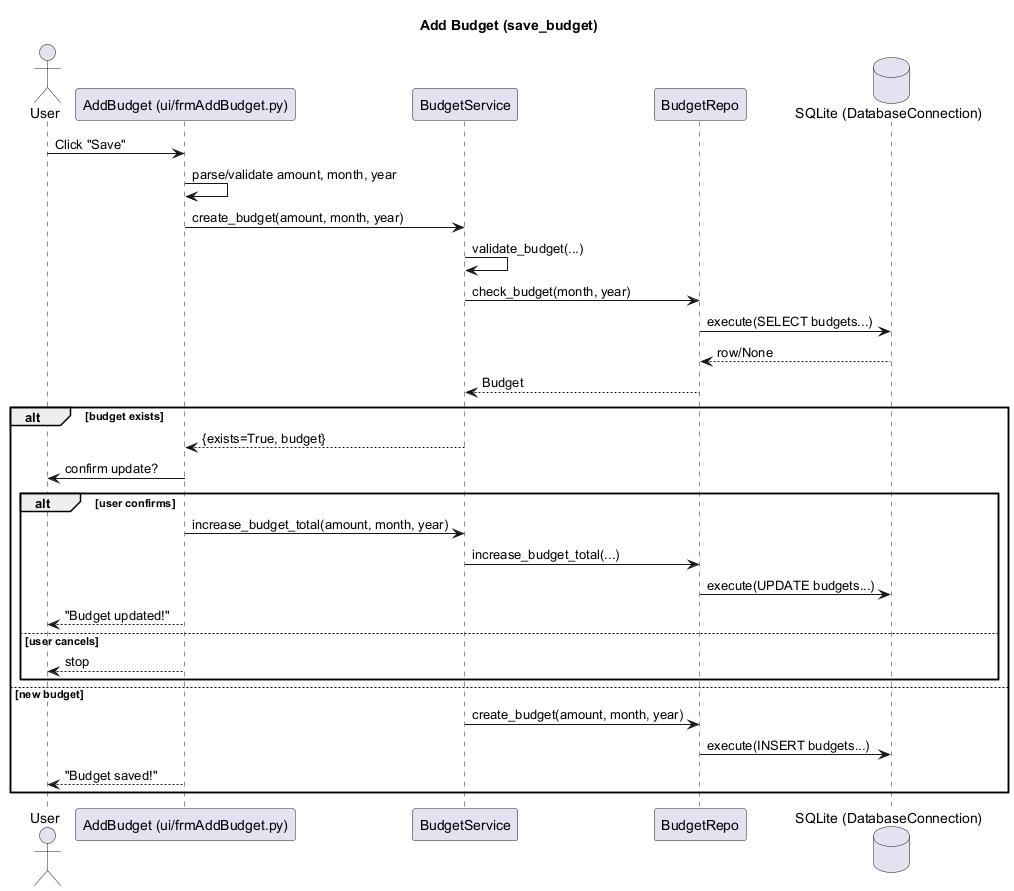

The diagram above was rendered by PlantUML. Its source (embedded in the PNG):
@startuml
title Add Budget (save_budget)

actor User
participant "AddBudget (ui/frmAddBudget.py)" as UI
participant "BudgetService" as BS
participant "BudgetRepo" as BR
database "SQLite (DatabaseConnection)" as DB

User -> UI : Click "Save"
UI -> UI : parse/validate amount, month, year
UI -> BS : create_budget(amount, month, year)
BS -> BS : validate_budget(...)
BS -> BR : check_budget(month, year)
BR -> DB : execute(SELECT budgets...)
DB --> BR : row/None
BR --> BS : Budget

alt budget exists
  BS --> UI : {exists=True, budget}
  UI -> User : confirm update?
  alt user confirms
    UI -> BS : increase_budget_total(amount, month, year)
    BS -> BR : increase_budget_total(...)
    BR -> DB : execute(UPDATE budgets...)
    UI --> User : "Budget updated!"
  else user cancels
    UI --> User : stop
  end
else new budget
  BS -> BR : create_budget(amount, month, year)
  BR -> DB : execute(INSERT budgets...)
  UI --> User : "Budget saved!"
end

@enduml